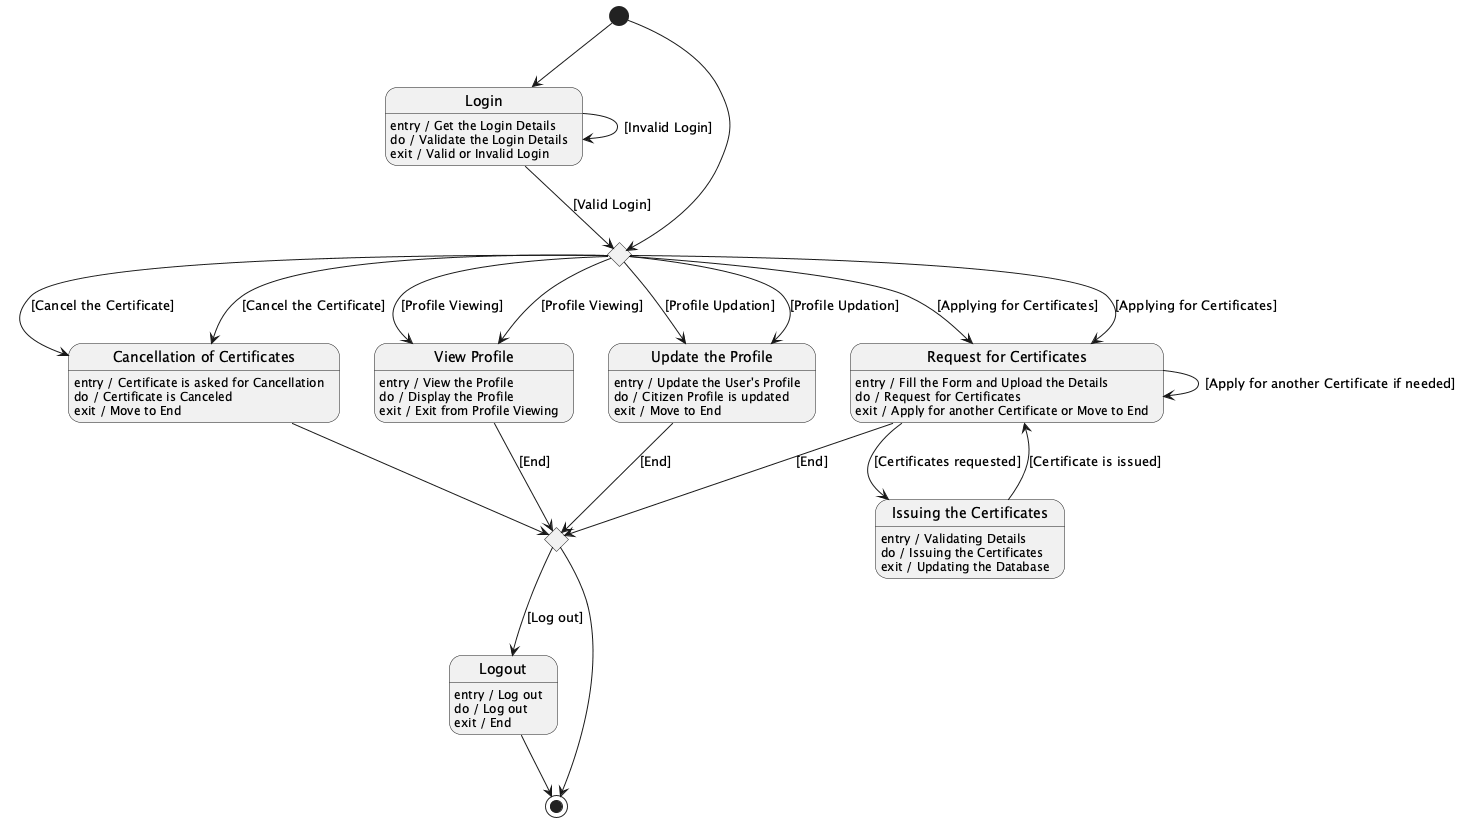

The diagram above was rendered by PlantUML. Its source (embedded in the PNG):
@startuml
[*] --> Login

state Login
Login : entry / Get the Login Details
Login : do / Validate the Login Details
Login : exit / Valid or Invalid Login

Login --> Login : [Invalid Login]
Login --> Choice1 : [Valid Login]

state Choice1 <<choice>>
Choice1 --> CancelCert : [Cancel the Certificate]
Choice1 --> RequestCert : [Applying for Certificates]
Choice1 --> ViewProfile : [Profile Viewing]
Choice1 --> UpdateProfile : [Profile Updation]

state "Cancellation of Certificates" as CancelCert
CancelCert : entry / Certificate is asked for Cancellation
CancelCert : do / Certificate is Canceled
CancelCert : exit / Move to End

CancelCert --> EndMerge

state "Request for Certificates" as RequestCert
RequestCert : entry / Fill the Form and Upload the Details
RequestCert : do / Request for Certificates
RequestCert : exit / Apply for another Certificate or Move to End

RequestCert --> RequestCert : [Apply for another Certificate if needed]
RequestCert --> IssueCert : [Certificates requested]

state "Issuing the Certificates" as IssueCert
IssueCert : entry / Validating Details
IssueCert : do / Issuing the Certificates
IssueCert : exit / Updating the Database

IssueCert --> RequestCert : [Certificate is issued]
RequestCert --> EndMerge : [End]

state "View Profile" as ViewProfile
ViewProfile : entry / View the Profile
ViewProfile : do / Display the Profile
ViewProfile : exit / Exit from Profile Viewing

ViewProfile --> EndMerge : [End]

state "Update the Profile" as UpdateProfile
UpdateProfile : entry / Update the User's Profile
UpdateProfile : do / Citizen Profile is updated
UpdateProfile : exit / Move to End

UpdateProfile --> EndMerge : [End]

state EndMerge <<choice>>
EndMerge --> [*]
EndMerge --> Logout : [Log out]

state Logout
Logout : entry / Log out
Logout : do / Log out
Logout : exit / End

Logout --> [*]

[*] --> Choice1

Choice1 --> CancelCert : [Cancel the Certificate]
Choice1 --> RequestCert : [Applying for Certificates]
Choice1 --> ViewProfile : [Profile Viewing]
Choice1 --> UpdateProfile : [Profile Updation]

@enduml